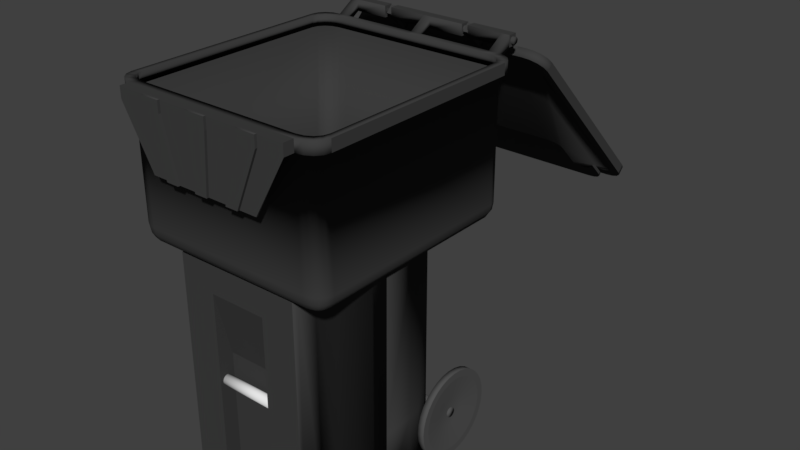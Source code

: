# Source: BlackCart.blend  (saved by Blender 3.3.6; exported with 4.5.12 LTS)
import bpy
from mathutils import Matrix  # noqa: F401  (used for matrix-valued properties, if any)

bpy.ops.wm.read_factory_settings(use_empty=True)
scene = bpy.context.scene
scene.name = 'Scene'

# ---- collections
col_collection_1 = bpy.data.collections.new('Collection 1'); scene.collection.children.link(col_collection_1)

# ---- materials (node trees are filled in below, after node groups)
mat_material_006 = bpy.data.materials.new('Material.006')
mat_material_006.alpha_threshold = 0.0
mat_material_006.use_transparent_shadow = False
mat_material_006.diffuse_color = (0.04955, 0.04955, 0.04955, 1.0)
mat_material_006.roughness = 0.5
mat_black = bpy.data.materials.new('Black')
mat_black.alpha_threshold = 0.0
mat_black.use_transparent_shadow = False
mat_black.diffuse_color = (0.08353, 0.08353, 0.08353, 1.0)
mat_black.roughness = 0.5
mat_blank_002 = bpy.data.materials.new('Blank.002')
mat_blank_002.alpha_threshold = 0.0
mat_blank_002.use_transparent_shadow = False
mat_blank_002.roughness = 0.5
mat_material_005 = bpy.data.materials.new('Material.005')
mat_material_005.alpha_threshold = 0.0
mat_material_005.use_transparent_shadow = False
mat_material_005.diffuse_color = (0.04955, 0.04955, 0.04955, 1.0)
mat_material_005.roughness = 0.5

# ---- material node trees

# ---- world
world_world = bpy.data.worlds.new('World'); scene.world = world_world
world_world.color = (0.05088, 0.05088, 0.05088)
world_world.use_sun_shadow = False
world_world.sun_shadow_jitter_overblur = 0.0
world_world.cycles.sampling_method = 'MANUAL'

# ---- meshes
me_cylinder_004 = bpy.data.meshes.new('Cylinder.004')
me_cylinder_004.from_pydata([(1.077, -0.2252, -2.104), (1.097, -0.2252, 0.6273), (1.056, -0.4354, -2.104), (1.066, -0.4354, 0.6273), (0.9951, -0.6374, -2.104), (0.9951, -0.6374, 0.6273), (0.8955, -0.8236, -2.104), (0.8955, -0.8236, 0.6273), (0.7616, -0.9868, -2.104), (0.7616, -0.9868, 0.6273), (0.5984, -1.121, -2.104), (0.4122, -1.22, -2.104), (0.2101, -1.282, -2.104), (-8.99e-08, -1.302, -2.104), (-0.2101, -1.282, -2.104), (-0.4122, -1.22, -2.104), (-0.5984, -1.121, -2.104), (-0.7616, -0.9868, -2.104), (-0.7616, -0.9868, 0.6273), (-0.8955, -0.8236, -2.104), (-0.8955, -0.8236, 0.6273), (-0.9951, -0.6374, -2.104), (-0.9951, -0.6374, 0.6273), (-1.056, -0.4354, -2.104), (-1.056, -0.4354, 0.6273), (-1.077, -0.2252, -2.104), (-1.077, -0.2252, 0.6273), (1.077, 0.227, -2.104), (1.097, 0.227, 0.6273), (1.056, 0.4372, -2.104), (1.056, 0.4372, 0.6273), (0.9951, 0.6392, -2.104), (0.9951, 0.6392, 0.6273), (0.8955, 0.8254, -2.104), (0.8955, 0.8254, 0.6273), (0.7616, 0.9886, -2.104), (0.7616, 0.9886, 0.6273), (0.5984, 1.123, -2.104), (0.5984, 1.123, 0.6273), (0.4122, 1.263, -2.104), (0.4122, 1.263, 0.6273), (0.2101, 1.263, -2.104), (0.2101, 1.263, 0.6273), (-8.99e-08, 1.263, -2.104), (-8.99e-08, 1.263, 0.6273), (-0.2101, 1.263, -2.104), (-0.2101, 1.263, 0.6273), (-0.4122, 1.263, -2.104), (-0.4122, 1.263, 0.6273), (-0.5984, 1.123, -2.104), (-0.5984, 1.123, 0.6273), (-0.7616, 0.9886, -2.104), (-0.7616, 0.9886, 0.6273), (-0.8955, 0.8254, -2.104), (-0.8955, 0.8254, 0.6273), (-0.9951, 0.6392, -2.104), (-0.9951, 0.6392, 0.6273), (-1.056, 0.4372, -2.104), (-1.056, 0.4372, 0.6273), (-1.077, 0.227, -2.104), (-1.077, 0.227, 0.6273), (-1.077, -0.2252, 0.6273), (-1.077, -0.2252, -2.104), (1.097, -0.2252, 0.6273), (1.077, -0.2252, -2.104), (1.01, -1.486, 2.231), (1.236, -1.261, 2.231), (1.097, -1.469, 2.231), (1.17, -1.42, 2.231), (1.219, -1.347, 2.231), (1.236, 1.552, 2.231), (1.01, 1.778, 2.231), (1.219, 1.638, 2.231), (1.17, 1.712, 2.231), (1.097, 1.76, 2.231), (1.01, -1.261, 0.6273), (1.236, -1.261, 0.8527), (1.01, -1.486, 0.8527), (1.097, -1.261, 0.6445), (1.17, -1.261, 0.6934), (1.01, -1.347, 0.6445), (1.099, -1.349, 0.6652), (1.158, -1.345, 0.7048), (1.141, -1.391, 0.7226), (1.219, -1.347, 0.8527), (1.17, -1.42, 0.8527), (1.219, -1.261, 0.7665), (1.198, -1.349, 0.7643), (1.158, -1.409, 0.7688), (1.01, -1.469, 0.7665), (1.01, -1.42, 0.6934), (1.097, -1.469, 0.8527), (1.099, -1.449, 0.7643), (1.094, -1.409, 0.7048), (1.01, 1.552, 0.6273), (1.01, 1.778, 0.8527), (1.236, 1.552, 0.8527), (1.01, 1.638, 0.6445), (1.01, 1.712, 0.6934), (1.097, 1.552, 0.6445), (1.099, 1.641, 0.6652), (1.094, 1.7, 0.7048), (1.141, 1.682, 0.7226), (1.097, 1.76, 0.8527), (1.17, 1.712, 0.8527), (1.01, 1.76, 0.7665), (1.099, 1.74, 0.7643), (1.158, 1.7, 0.7688), (1.219, 1.552, 0.7665), (1.17, 1.552, 0.6934), (1.219, 1.638, 0.8527), (1.198, 1.641, 0.7643), (1.158, 1.636, 0.7048), (-1.01, 1.778, 2.231), (-1.236, 1.552, 2.231), (-1.097, 1.76, 2.231), (-1.17, 1.712, 2.231), (-1.219, 1.638, 2.231), (-1.077, 1.552, 0.6273), (-1.236, 1.552, 0.8527), (-1.01, 1.778, 0.8527), (-1.097, 1.552, 0.6445), (-1.17, 1.552, 0.6934), (-1.01, 1.638, 0.6445), (-1.099, 1.641, 0.6652), (-1.158, 1.636, 0.7048), (-1.141, 1.682, 0.7226), (-1.219, 1.638, 0.8527), (-1.17, 1.712, 0.8527), (-1.219, 1.552, 0.7665), (-1.198, 1.641, 0.7643), (-1.158, 1.7, 0.7688), (-1.01, 1.76, 0.7665), (-1.01, 1.712, 0.6934), (-1.097, 1.76, 0.8527), (-1.099, 1.74, 0.7643), (-1.094, 1.7, 0.7048), (-1.01, -1.486, 2.231), (-1.236, -1.261, 2.231), (-1.097, -1.469, 2.231), (-1.219, -1.347, 2.231), (-1.17, -1.42, 2.231), (-1.077, -1.261, 0.6273), (-1.01, -1.486, 0.8527), (-1.236, -1.261, 0.8527), (-1.01, -1.347, 0.6445), (-1.01, -1.42, 0.6934), (-1.097, -1.261, 0.6445), (-1.099, -1.349, 0.6652), (-1.094, -1.409, 0.7048), (-1.141, -1.391, 0.7226), (-1.097, -1.469, 0.8527), (-1.17, -1.42, 0.8527), (-1.01, -1.469, 0.7665), (-1.099, -1.449, 0.7643), (-1.158, -1.409, 0.7688), (-1.219, -1.261, 0.7665), (-1.17, -1.261, 0.6934), (-1.219, -1.347, 0.8527), (-1.198, -1.349, 0.7643), (-1.158, -1.345, 0.7048), (1.042, -1.53, 2.241), (1.278, -1.294, 2.241), (1.132, -1.512, 2.241), (1.209, -1.461, 2.241), (1.26, -1.385, 2.241), (1.278, 1.65, 2.241), (1.042, 1.885, 2.241), (1.26, 1.74, 2.241), (1.209, 1.816, 2.241), (1.132, 1.868, 2.241), (-1.073, 1.885, 2.241), (-1.309, 1.65, 2.241), (-1.163, 1.868, 2.241), (-1.24, 1.816, 2.241), (-1.291, 1.74, 2.241), (-1.073, -1.53, 2.241), (-1.309, -1.294, 2.241), (-1.163, -1.512, 2.241), (-1.291, -1.385, 2.241), (-1.24, -1.461, 2.241), (1.042, -1.53, 2.372), (1.278, -1.294, 2.372), (1.132, -1.512, 2.372), (1.209, -1.461, 2.372), (1.26, -1.385, 2.372), (1.278, 1.65, 2.372), (1.042, 1.885, 2.372), (1.26, 1.74, 2.372), (1.209, 1.816, 2.372), (1.132, 1.868, 2.372), (-1.073, 1.885, 2.372), (-1.309, 1.65, 2.372), (-1.163, 1.868, 2.372), (-1.24, 1.816, 2.372), (-1.291, 1.74, 2.372), (-1.073, -1.53, 2.372), (-1.309, -1.294, 2.372), (-1.163, -1.512, 2.372), (-1.291, -1.385, 2.372), (-1.24, -1.461, 2.372), (0.9792, -1.429, 2.372), (1.201, -1.207, 2.372), (1.064, -1.412, 2.372), (1.136, -1.364, 2.372), (1.184, -1.292, 2.372), (1.201, 1.562, 2.372), (0.9792, 1.784, 2.372), (1.184, 1.647, 2.372), (1.136, 1.719, 2.372), (1.064, 1.767, 2.372), (-1.01, 1.784, 2.372), (-1.232, 1.562, 2.372), (-1.095, 1.767, 2.372), (-1.167, 1.719, 2.372), (-1.215, 1.647, 2.372), (-1.01, -1.429, 2.372), (-1.232, -1.207, 2.372), (-1.095, -1.412, 2.372), (-1.215, -1.292, 2.372), (-1.167, -1.364, 2.372), (1.042, 2.134, 2.372), (-1.073, 2.134, 2.372), (1.042, 2.134, 2.502), (-1.073, 2.134, 2.502), (1.042, 2.264, 2.372), (-1.073, 2.264, 2.372), (1.042, 2.264, 2.502), (-1.073, 2.264, 2.502), (1.082, 0.227, -1.278), (1.056, 0.4372, -1.278), (0.9951, 0.6392, -1.278), (0.8955, 0.8254, -1.278), (0.7616, 0.9886, -1.278), (0.5984, 1.123, -1.278), (0.4122, 1.263, -1.278), (0.2101, 1.263, -1.278), (-8.99e-08, 1.263, -1.278), (-0.2101, 1.263, -1.278), (-0.4122, 1.263, -1.278), (-0.5984, 1.123, -1.278), (-0.7616, 0.9886, -1.278), (-0.8955, 0.8254, -1.278), (-0.9951, 0.6392, -1.278), (-1.056, 0.4372, -1.278), (-1.077, 0.227, -1.278), (-1.077, -0.2252, -1.278), (1.082, -0.2252, -1.278), (-0.9287, 1.778, 2.231), (-0.9926, 1.552, 0.6273), (-0.9287, 1.638, 0.6445), (-0.9287, 1.712, 0.6934), (-0.9287, 1.76, 0.7665), (-0.9287, 1.778, 0.8527), (-0.9874, 1.885, 2.241), (-0.9874, 1.885, 2.372), (-0.9297, 1.784, 2.372), (-0.9874, 2.134, 2.372), (-0.9874, 2.134, 2.502), (-0.9874, 2.264, 2.372), (-0.9874, 2.264, 2.502), (0.03774, 1.638, 0.6445), (0.03774, 1.712, 0.6934), (0.03774, 1.76, 0.7665), (0.03774, 1.778, 0.8527), (0.03774, 1.778, 2.231), (0.005695, 1.552, 0.6273), (0.02399, 1.885, 2.241), (0.02399, 1.885, 2.372), (0.02165, 1.784, 2.372), (0.02399, 2.134, 2.372), (0.02399, 2.134, 2.502), (0.02399, 2.264, 2.372), (0.02399, 2.264, 2.502), (-0.04197, 1.778, 2.231), (-0.07664, 1.552, 0.6273), (-0.05942, 1.885, 2.241), (-0.05942, 1.885, 2.372), (-0.05681, 1.784, 2.372), (-0.05942, 2.134, 2.372), (-0.05942, 2.134, 2.502), (-0.05942, 2.264, 2.372), (-0.05942, 2.264, 2.502), (-0.04197, 1.638, 0.6445), (-0.04197, 1.712, 0.6934), (-0.04197, 1.76, 0.7665), (-0.04197, 1.778, 0.8527), (0.9154, 1.638, 0.6445), (0.9154, 1.712, 0.6934), (0.9154, 1.76, 0.7665), (0.9154, 1.778, 0.8527), (0.9154, 1.778, 2.231), (0.9123, 1.552, 0.6273), (0.9425, 1.885, 2.241), (0.9425, 1.885, 2.372), (0.8856, 1.784, 2.372), (0.9425, 2.134, 2.372), (0.9425, 2.134, 2.502), (0.9425, 2.264, 2.372), (0.9425, 2.264, 2.502), (-1.112, 2.246, 2.437), (1.077, 2.246, 2.437), (-1.112, 2.245, 2.43), (1.077, 2.245, 2.43), (-1.112, 2.242, 2.422), (1.077, 2.242, 2.422), (-1.112, 2.238, 2.415), (1.077, 2.238, 2.415), (-1.112, 2.232, 2.409), (1.077, 2.232, 2.409), (-1.112, 2.225, 2.405), (1.077, 2.225, 2.405), (-1.112, 2.217, 2.401), (1.077, 2.217, 2.401), (-1.112, 2.208, 2.399), (1.077, 2.208, 2.399), (-1.112, 2.199, 2.398), (1.077, 2.199, 2.398), (-1.112, 2.19, 2.399), (1.077, 2.19, 2.399), (-1.112, 2.181, 2.401), (1.077, 2.181, 2.401), (-1.112, 2.173, 2.405), (1.077, 2.173, 2.405), (-1.112, 2.166, 2.409), (1.077, 2.166, 2.409), (-1.112, 2.16, 2.415), (1.077, 2.16, 2.415), (-1.112, 2.156, 2.422), (1.077, 2.156, 2.422), (-1.112, 2.153, 2.43), (1.077, 2.153, 2.43), (-1.112, 2.152, 2.437), (1.077, 2.152, 2.437), (-1.112, 2.153, 2.445), (1.077, 2.153, 2.445), (-1.112, 2.156, 2.452), (1.077, 2.156, 2.452), (-1.112, 2.16, 2.459), (1.077, 2.16, 2.459), (-1.112, 2.166, 2.465), (1.077, 2.166, 2.465), (-1.112, 2.173, 2.47), (1.077, 2.173, 2.47), (-1.112, 2.181, 2.473), (1.077, 2.181, 2.473), (-1.112, 2.19, 2.476), (1.077, 2.19, 2.476), (-1.112, 2.199, 2.476), (1.077, 2.199, 2.476), (-1.112, 2.208, 2.476), (1.077, 2.208, 2.476), (-1.112, 2.217, 2.473), (1.077, 2.217, 2.473), (-1.112, 2.225, 2.47), (1.077, 2.225, 2.47), (-1.112, 2.232, 2.465), (1.077, 2.232, 2.465), (-1.112, 2.238, 2.459), (1.077, 2.238, 2.459), (-1.112, 2.242, 2.452), (1.077, 2.242, 2.452), (-1.112, 2.245, 2.445), (1.077, 2.245, 2.445), (-0.5961, 2.134, 2.372), (-0.5961, 2.134, 2.502), (-0.5961, 2.264, 2.372), (-0.5961, 2.264, 2.502), (-0.5094, 2.134, 2.372), (-0.5094, 2.134, 2.502), (-0.5094, 2.264, 2.372), (-0.5094, 2.264, 2.502), (0.4458, 2.134, 2.372), (0.4458, 2.134, 2.502), (0.4458, 2.264, 2.372), (0.4458, 2.264, 2.502), (0.5174, 2.134, 2.372), (0.5174, 2.134, 2.502), (0.5174, 2.264, 2.372), (0.5174, 2.264, 2.502), (-1.073, -1.677, 2.241), (1.042, -1.677, 2.241), (-1.073, -1.677, 2.372), (1.042, -1.677, 2.372), (-0.6949, -1.677, 1.576), (0.6639, -1.677, 1.576), (-0.741, -1.53, 2.372), (-0.6979, -1.429, 2.372), (-0.741, -1.677, 2.241), (-0.741, -1.677, 2.372), (-0.4816, -1.677, 1.576), (-0.5073, -1.53, 2.372), (-0.4781, -1.429, 2.372), (-0.5073, -1.677, 2.241), (-0.5073, -1.677, 2.372), (-0.3315, -1.677, 1.576), (0.1039, -1.53, 2.372), (0.0961, -1.429, 2.372), (0.1039, -1.677, 2.241), (0.1039, -1.677, 2.372), (0.05674, -1.677, 1.576), (-0.1415, -1.53, 2.372), (-0.134, -1.429, 2.372), (-0.1415, -1.677, 2.241), (-0.1415, -1.677, 2.372), (-0.09614, -1.677, 1.576), (0.4989, -1.53, 2.372), (0.4665, -1.429, 2.372), (0.4989, -1.677, 2.241), (0.4989, -1.677, 2.372), (0.3041, -1.677, 1.576), (0.734, -1.53, 2.372), (0.6878, -1.429, 2.372), (0.734, -1.677, 2.241), (0.734, -1.677, 2.372), (0.4561, -1.677, 1.576), (-0.741, -1.71, 2.241), (-0.4816, -1.71, 1.576), (-0.741, -1.71, 2.372), (-0.5073, -1.71, 2.241), (-0.5073, -1.71, 2.372), (-0.3315, -1.71, 1.576), (-0.1415, -1.71, 2.241), (0.1039, -1.71, 2.241), (-0.1415, -1.71, 2.372), (0.1039, -1.71, 2.372), (-0.09614, -1.71, 1.576), (0.05674, -1.71, 1.576), (0.4989, -1.71, 2.241), (0.3041, -1.71, 1.576), (0.4989, -1.71, 2.372), (0.734, -1.71, 2.241), (0.734, -1.71, 2.372), (0.4561, -1.71, 1.576), (0.7616, -1.347, 0.6273), (0.7616, -1.347, -2.104), (-0.7616, -1.347, -2.104), (-0.7616, -1.347, 0.6273), (-0.2101, -1.302, -2.104), (-8.99e-08, -1.302, -2.104), (0.2101, -1.302, -2.104), (-0.4122, -1.302, -2.104), (0.5984, -1.302, -2.104), (0.4122, -1.302, -2.104), (0.7616, -1.261, 0.6273), (-0.5984, -1.302, -2.104), (-0.7616, -1.302, -2.104), (-0.7616, -1.261, 0.6273), (0.7616, -1.302, -2.104), (0.3451, -1.347, 0.3004), (0.3451, -1.347, -2.104), (-0.3451, -1.347, -2.104), (-0.3451, -1.347, 0.3004), (0.3451, -1.122, -0.4789), (0.3451, -1.122, -2.104), (-0.3451, -1.122, -2.104), (-0.3451, -1.122, -0.4789), (0.7616, -1.302, -2.104), (0.3451, -1.302, -2.104), (-0.7616, -1.302, -2.104), (-0.3451, -1.302, -2.104), (-0.3476, -1.163, -0.7636), (0.3476, -1.163, -0.7636), (-0.3476, -1.165, -0.777), (0.3476, -1.165, -0.777), (-0.3476, -1.169, -0.7896), (0.3476, -1.169, -0.7896), (-0.3477, -1.177, -0.8008), (0.3477, -1.177, -0.8008), (-0.3477, -1.186, -0.8103), (0.3477, -1.186, -0.8103), (-0.3477, -1.197, -0.8177), (0.3477, -1.197, -0.8177), (-0.3478, -1.209, -0.8231), (0.3478, -1.209, -0.8231), (-0.3478, -1.222, -0.8263), (0.3478, -1.222, -0.8263), (-0.3478, -1.235, -0.8274), (0.3478, -1.235, -0.8274), (-0.3478, -1.248, -0.8263), (0.3478, -1.248, -0.8263), (-0.3478, -1.261, -0.8231), (0.3478, -1.261, -0.8231), (-0.3477, -1.273, -0.8177), (0.3477, -1.273, -0.8177), (-0.3477, -1.283, -0.8103), (0.3477, -1.283, -0.8103), (-0.3477, -1.293, -0.8008), (0.3477, -1.293, -0.8008), (-0.3476, -1.3, -0.7896), (0.3476, -1.3, -0.7896), (-0.3476, -1.305, -0.777), (0.3476, -1.305, -0.777), (-0.3476, -1.306, -0.7636), (0.3476, -1.306, -0.7636), (-0.3476, -1.305, -0.7501), (0.3476, -1.305, -0.7501), (-0.3476, -1.3, -0.7375), (0.3476, -1.3, -0.7375), (-0.3477, -1.293, -0.7263), (0.3477, -1.293, -0.7263), (-0.3477, -1.283, -0.7168), (0.3477, -1.283, -0.7168), (-0.3477, -1.273, -0.7094), (0.3477, -1.273, -0.7094), (-0.3478, -1.261, -0.704), (0.3478, -1.261, -0.704), (-0.3478, -1.248, -0.7008), (0.3478, -1.248, -0.7008), (-0.3478, -1.235, -0.6997), (0.3478, -1.235, -0.6997), (-0.3478, -1.222, -0.7008), (0.3478, -1.222, -0.7008), (-0.3478, -1.209, -0.704), (0.3478, -1.209, -0.704), (-0.3477, -1.197, -0.7094), (0.3477, -1.197, -0.7094), (-0.3477, -1.186, -0.7168), (0.3477, -1.186, -0.7168), (-0.3477, -1.177, -0.7263), (0.3477, -1.177, -0.7263), (-0.3476, -1.169, -0.7375), (0.3476, -1.169, -0.7375), (-0.3476, -1.165, -0.7501), (0.3476, -1.165, -0.7501), (-1.109, 1.108, -1.579), (1.112, 1.108, -1.579), (-1.109, 1.107, -1.59), (1.112, 1.107, -1.59), (-1.109, 1.103, -1.601), (1.112, 1.103, -1.601), (-1.109, 1.097, -1.611), (1.112, 1.097, -1.611), (-1.109, 1.088, -1.62), (1.112, 1.088, -1.62), (-1.109, 1.078, -1.627), (1.112, 1.078, -1.627), (-1.109, 1.066, -1.632), (1.112, 1.066, -1.632), (-1.109, 1.053, -1.635), (1.112, 1.053, -1.635), (-1.109, 1.04, -1.637), (1.112, 1.04, -1.637), (-1.109, 1.026, -1.635), (1.112, 1.026, -1.635), (-1.109, 1.013, -1.632), (1.112, 1.013, -1.632), (-1.109, 1.001, -1.627), (1.112, 1.001, -1.627), (-1.109, 0.991, -1.62), (1.112, 0.991, -1.62), (-1.109, 0.9825, -1.611), (1.112, 0.9825, -1.611), (-1.109, 0.9761, -1.601), (1.112, 0.9761, -1.601), (-1.109, 0.9722, -1.59), (1.112, 0.9722, -1.59), (-1.109, 0.9709, -1.579), (1.112, 0.9709, -1.579), (-1.109, 0.9722, -1.568), (1.112, 0.9722, -1.568), (-1.109, 0.9761, -1.557), (1.112, 0.9761, -1.557), (-1.109, 0.9825, -1.547), (1.112, 0.9825, -1.547), (-1.109, 0.991, -1.538), (1.112, 0.991, -1.538), (-1.109, 1.001, -1.531), (1.112, 1.001, -1.531), (-1.109, 1.013, -1.526), (1.112, 1.013, -1.526), (-1.109, 1.026, -1.522), (1.112, 1.026, -1.522), (-1.109, 1.04, -1.521), (1.112, 1.04, -1.521), (-1.109, 1.053, -1.522), (1.112, 1.053, -1.522), (-1.109, 1.066, -1.526), (1.112, 1.066, -1.526), (-1.109, 1.078, -1.531), (1.112, 1.078, -1.531), (-1.109, 1.088, -1.538), (1.112, 1.088, -1.538), (-1.109, 1.097, -1.547), (1.112, 1.097, -1.547), (-1.109, 1.103, -1.557), (1.112, 1.103, -1.557), (-1.109, 1.107, -1.568), (1.112, 1.107, -1.568), (-1.145, 1.671, -1.579), (-1.066, 1.671, -1.579), (-1.145, 1.659, -1.682), (-1.066, 1.659, -1.682), (-1.145, 1.623, -1.781), (-1.066, 1.623, -1.781), (-1.145, 1.565, -1.873), (-1.066, 1.565, -1.873), (-1.145, 1.486, -1.953), (-1.066, 1.486, -1.953), (-1.145, 1.39, -2.019), (-1.066, 1.39, -2.019), (-1.145, 1.281, -2.068), (-1.066, 1.281, -2.068), (-1.145, 1.163, -2.098), (-1.066, 1.163, -2.098), (-1.145, 1.04, -2.108), (-1.066, 1.04, -2.108), (-1.145, 0.9165, -2.098), (-1.066, 0.9165, -2.098), (-1.145, 0.7981, -2.068), (-1.066, 0.7981, -2.068), (-1.145, 0.689, -2.019), (-1.066, 0.689, -2.019), (-1.145, 0.5933, -1.953), (-1.066, 0.5933, -1.953), (-1.145, 0.5148, -1.873), (-1.066, 0.5148, -1.873), (-1.145, 0.4565, -1.781), (-1.066, 0.4565, -1.781), (-1.145, 0.4206, -1.682), (-1.066, 0.4206, -1.682), (-1.145, 0.4084, -1.579), (-1.066, 0.4084, -1.579), (-1.145, 0.4206, -1.476), (-1.066, 0.4206, -1.476), (-1.145, 0.4565, -1.376), (-1.066, 0.4565, -1.376), (-1.145, 0.5148, -1.285), (-1.066, 0.5148, -1.285), (-1.145, 0.5933, -1.205), (-1.066, 0.5933, -1.205), (-1.145, 0.689, -1.139), (-1.066, 0.689, -1.139), (-1.145, 0.7981, -1.09), (-1.066, 0.7981, -1.09), (-1.145, 0.9165, -1.06), (-1.066, 0.9165, -1.06), (-1.145, 1.04, -1.05), (-1.066, 1.04, -1.05), (-1.145, 1.163, -1.06), (-1.066, 1.163, -1.06), (-1.145, 1.281, -1.09), (-1.066, 1.281, -1.09), (-1.145, 1.39, -1.139), (-1.066, 1.39, -1.139), (-1.145, 1.486, -1.205), (-1.066, 1.486, -1.205), (-1.145, 1.565, -1.285), (-1.066, 1.565, -1.285), (-1.145, 1.623, -1.376), (-1.066, 1.623, -1.376), (-1.145, 1.659, -1.476), (-1.066, 1.659, -1.476), (-1.145, 1.573, -1.579), (-1.145, 1.563, -1.666), (-1.145, 1.532, -1.75), (-1.145, 1.483, -1.827), (-1.145, 1.417, -1.895), (-1.145, 1.336, -1.95), (-1.145, 1.244, -1.992), (-1.145, 1.144, -2.017), (-1.145, 1.04, -2.026), (-1.145, 0.9357, -2.017), (-1.145, 0.8357, -1.992), (-1.145, 0.7435, -1.95), (-1.145, 0.6627, -1.895), (-1.145, 0.5964, -1.827), (-1.145, 0.5472, -1.75), (-1.145, 0.5169, -1.666), (-1.145, 0.5066, -1.579), (-1.145, 0.5169, -1.492), (-1.145, 0.5472, -1.408), (-1.145, 0.5964, -1.331), (-1.145, 0.6627, -1.263), (-1.145, 0.7435, -1.207), (-1.145, 0.8357, -1.166), (-1.145, 0.9357, -1.141), (-1.145, 1.04, -1.132), (-1.145, 1.144, -1.141), (-1.145, 1.244, -1.166), (-1.145, 1.336, -1.207), (-1.145, 1.417, -1.263), (-1.145, 1.483, -1.331), (-1.145, 1.532, -1.408), (-1.145, 1.563, -1.492), (-1.096, 1.239, -1.579), (-1.096, 1.235, -1.611), (-1.096, 1.223, -1.643), (-1.096, 1.205, -1.672), (-1.096, 1.18, -1.697), (-1.096, 1.15, -1.718), (-1.096, 1.116, -1.733), (-1.096, 1.078, -1.742), (-1.096, 1.04, -1.746), (-1.096, 1.001, -1.742), (-1.096, 0.9635, -1.733), (-1.096, 0.9292, -1.718), (-1.096, 0.899, -1.697), (-1.096, 0.8743, -1.672), (-1.096, 0.8559, -1.643), (-1.096, 0.8446, -1.611), (-1.096, 0.8407, -1.579), (-1.096, 0.8446, -1.546), (-1.096, 0.8559, -1.515), (-1.096, 0.8743, -1.486), (-1.096, 0.899, -1.461), (-1.096, 0.9292, -1.44), (-1.096, 0.9635, -1.425), (-1.096, 1.001, -1.415), (-1.096, 1.04, -1.412), (-1.096, 1.078, -1.415), (-1.096, 1.116, -1.425), (-1.096, 1.15, -1.44), (-1.096, 1.18, -1.461), (-1.096, 1.205, -1.486), (-1.096, 1.223, -1.515), (-1.096, 1.235, -1.546), (1.147, 1.671, -1.579), (1.068, 1.671, -1.579), (1.147, 1.659, -1.682), (1.068, 1.659, -1.682), (1.147, 1.623, -1.781), (1.068, 1.623, -1.781), (1.147, 1.565, -1.873), (1.068, 1.565, -1.873), (1.147, 1.486, -1.953), (1.068, 1.486, -1.953), (1.147, 1.39, -2.019), (1.068, 1.39, -2.019), (1.147, 1.281, -2.068), (1.068, 1.281, -2.068), (1.147, 1.163, -2.098), (1.068, 1.163, -2.098), (1.147, 1.04, -2.108), (1.068, 1.04, -2.108), (1.147, 0.9165, -2.098), (1.068, 0.9165, -2.098), (1.147, 0.7981, -2.068), (1.068, 0.7981, -2.068), (1.147, 0.689, -2.019), (1.068, 0.689, -2.019), (1.147, 0.5933, -1.953), (1.068, 0.5933, -1.953), (1.147, 0.5148, -1.873), (1.068, 0.5148, -1.873), (1.147, 0.4565, -1.781), (1.068, 0.4565, -1.781), (1.147, 0.4206, -1.682), (1.068, 0.4206, -1.682), (1.147, 0.4084, -1.579), (1.068, 0.4084, -1.579), (1.147, 0.4206, -1.476), (1.068, 0.4206, -1.476), (1.147, 0.4565, -1.376), (1.068, 0.4565, -1.376), (1.147, 0.5148, -1.285), (1.068, 0.5148, -1.285), (1.147, 0.5933, -1.205), (1.068, 0.5933, -1.205), (1.147, 0.689, -1.139), (1.068, 0.689, -1.139), (1.147, 0.7981, -1.09), (1.068, 0.7981, -1.09), (1.147, 0.9165, -1.06), (1.068, 0.9165, -1.06), (1.147, 1.04, -1.05), (1.068, 1.04, -1.05), (1.147, 1.163, -1.06), (1.068, 1.163, -1.06), (1.147, 1.281, -1.09), (1.068, 1.281, -1.09), (1.147, 1.39, -1.139), (1.068, 1.39, -1.139), (1.147, 1.486, -1.205), (1.068, 1.486, -1.205), (1.147, 1.565, -1.285), (1.068, 1.565, -1.285), (1.147, 1.623, -1.376), (1.068, 1.623, -1.376), (1.147, 1.659, -1.476), (1.068, 1.659, -1.476), (1.147, 1.573, -1.579), (1.147, 1.563, -1.666), (1.147, 1.532, -1.75), (1.147, 1.483, -1.827), (1.147, 1.417, -1.895), (1.147, 1.336, -1.95), (1.147, 1.244, -1.992), (1.147, 1.144, -2.017), (1.147, 1.04, -2.026), (1.147, 0.9357, -2.017), (1.147, 0.8357, -1.992), (1.147, 0.7435, -1.95), (1.147, 0.6627, -1.895), (1.147, 0.5964, -1.827), (1.147, 0.5472, -1.75), (1.147, 0.5169, -1.666), (1.147, 0.5066, -1.579), (1.147, 0.5169, -1.492), (1.147, 0.5472, -1.408), (1.147, 0.5964, -1.331), (1.147, 0.6627, -1.263), (1.147, 0.7435, -1.207), (1.147, 0.8357, -1.166), (1.147, 0.9357, -1.141), (1.147, 1.04, -1.132), (1.147, 1.144, -1.141), (1.147, 1.244, -1.166), (1.147, 1.336, -1.207), (1.147, 1.417, -1.263), (1.147, 1.483, -1.331), (1.147, 1.532, -1.408), (1.147, 1.563, -1.492), (1.098, 1.239, -1.579), (1.098, 1.235, -1.611), (1.098, 1.223, -1.643), (1.098, 1.205, -1.672), (1.098, 1.18, -1.697), (1.098, 1.15, -1.718), (1.098, 1.116, -1.733), (1.098, 1.078, -1.742), (1.098, 1.04, -1.746), (1.098, 1.001, -1.742), (1.098, 0.9635, -1.733), (1.098, 0.9292, -1.718), (1.098, 0.899, -1.697), (1.098, 0.8743, -1.672), (1.098, 0.8559, -1.643), (1.098, 0.8446, -1.611), (1.098, 0.8407, -1.579), (1.098, 0.8446, -1.546), (1.098, 0.8559, -1.515), (1.098, 0.8743, -1.486), (1.098, 0.899, -1.461), (1.098, 0.9292, -1.44), (1.098, 0.9635, -1.425), (1.098, 1.001, -1.415), (1.098, 1.04, -1.412), (1.098, 1.078, -1.415), (1.098, 1.116, -1.425), (1.098, 1.15, -1.44), (1.098, 1.18, -1.461), (1.098, 1.205, -1.486), (1.098, 1.223, -1.515), (1.098, 1.235, -1.546), (1.068, 1.541, -1.662), (1.068, 1.551, -1.579), (1.068, 1.512, -1.743), (1.068, 1.464, -1.817), (1.068, 1.401, -1.882), (1.068, 1.323, -1.935), (1.068, 1.235, -1.974), (1.068, 1.139, -1.999), (1.068, 1.04, -2.007), (1.068, 0.94, -1.999), (1.068, 0.8442, -1.974), (1.068, 0.7559, -1.935), (1.068, 0.6785, -1.882), (1.068, 0.615, -1.817), (1.068, 0.5677, -1.743), (1.068, 0.5387, -1.662), (1.068, 0.5289, -1.579), (1.068, 0.5387, -1.495), (1.068, 0.5677, -1.415), (1.068, 0.615, -1.341), (1.068, 0.6785, -1.276), (1.068, 0.7559, -1.223), (1.068, 0.8442, -1.183), (1.068, 0.94, -1.159), (1.068, 1.04, -1.151), (1.068, 1.139, -1.159), (1.068, 1.235, -1.183), (1.068, 1.323, -1.223), (1.068, 1.401, -1.276), (1.068, 1.464, -1.341), (1.068, 1.512, -1.415), (1.068, 1.541, -1.495), (-1.066, 1.56, -1.666), (-1.066, 1.57, -1.579), (-1.066, 1.529, -1.749), (-1.066, 1.48, -1.826), (-1.066, 1.414, -1.893), (-1.066, 1.334, -1.948), (-1.066, 1.243, -1.989), (-1.066, 1.143, -2.015), (-1.066, 1.04, -2.023), (-1.066, 0.9363, -2.015), (-1.066, 0.8368, -1.989), (-1.066, 0.7452, -1.948), (-1.066, 0.6649, -1.893), (-1.066, 0.599, -1.826), (-1.066, 0.55, -1.749), (-1.066, 0.5198, -1.666), (-1.066, 0.5096, -1.579), (-1.066, 0.5198, -1.492), (-1.066, 0.55, -1.409), (-1.066, 0.599, -1.332), (-1.066, 0.6649, -1.265), (-1.066, 0.7452, -1.21), (-1.066, 0.8368, -1.169), (-1.066, 0.9363, -1.143), (-1.066, 1.04, -1.135), (-1.066, 1.143, -1.143), (-1.066, 1.243, -1.169), (-1.066, 1.334, -1.21), (-1.066, 1.414, -1.265), (-1.066, 1.48, -1.332), (-1.066, 1.529, -1.409), (-1.066, 1.56, -1.492)], [], [(0, 1, 3, 2), (2, 3, 5, 4), (4, 5, 7, 6), (6, 7, 9, 8), (17, 18, 20, 19), (19, 20, 22, 21), (21, 22, 24, 23), (23, 24, 26, 25), (229, 230, 30, 28), (230, 231, 32, 30), (231, 232, 34, 32), (232, 233, 36, 34), (233, 234, 38, 36), (234, 235, 40, 38), (235, 236, 42, 40), (236, 237, 44, 42), (237, 238, 46, 44), (238, 239, 48, 46), (239, 240, 50, 48), (240, 241, 52, 50), (241, 242, 54, 52), (242, 243, 56, 54), (243, 244, 58, 56), (244, 245, 60, 58), (245, 246, 61, 60), (229, 247, 64, 27), (290, 291, 71, 95), (144, 138, 114, 119), (96, 70, 66, 76), (75, 78, 81, 80), (78, 79, 82, 81), (80, 81, 93, 90), (81, 82, 83, 93), (76, 84, 87, 86), (84, 85, 88, 87), (86, 87, 82, 79), (87, 88, 83, 82), (77, 89, 92, 91), (89, 90, 93, 92), (91, 92, 88, 85), (92, 93, 83, 88), (94, 97, 100, 99), (97, 98, 101, 100), (99, 100, 112, 109), (100, 101, 102, 112), (95, 103, 106, 105), (103, 104, 107, 106), (105, 106, 101, 98), (106, 107, 102, 101), (96, 108, 111, 110), (108, 109, 112, 111), (110, 111, 107, 104), (111, 112, 102, 107), (118, 121, 124, 123), (121, 122, 125, 124), (123, 124, 136, 133), (124, 125, 126, 136), (119, 127, 130, 129), (127, 128, 131, 130), (129, 130, 125, 122), (130, 131, 126, 125), (120, 132, 135, 134), (132, 133, 136, 135), (134, 135, 131, 128), (135, 136, 126, 131), (142, 145, 148, 147), (145, 146, 149, 148), (147, 148, 160, 157), (148, 149, 150, 160), (143, 151, 154, 153), (151, 152, 155, 154), (153, 154, 149, 146), (154, 155, 150, 149), (144, 156, 159, 158), (156, 157, 160, 159), (158, 159, 155, 152), (159, 160, 150, 155), (142, 75, 80, 145), (145, 80, 90, 146), (146, 90, 89, 153), (153, 89, 77, 143), (65, 77, 91, 67), (67, 91, 85, 68), (68, 85, 84, 69), (69, 84, 76, 66), (30, 32, 34, 36, 38, 40, 42, 44, 46, 48, 50, 52, 54, 56, 58, 60, 61, 118, 249, 275, 266, 292, 94, 99, 63, 28), (78, 99, 109, 79), (79, 109, 108, 86), (86, 108, 96, 76), (70, 96, 110, 72), (72, 110, 104, 73), (73, 104, 103, 74), (74, 103, 95, 71), (249, 118, 123, 250), (250, 123, 133, 251), (251, 133, 132, 252), (252, 132, 120, 253), (113, 120, 134, 115), (115, 134, 128, 116), (116, 128, 127, 117), (117, 127, 119, 114), (143, 137, 139, 151), (151, 139, 141, 152), (152, 141, 140, 158), (158, 140, 138, 144), (118, 142, 147, 121), (121, 147, 157, 122), (122, 157, 156, 129), (129, 156, 144, 119), (77, 65, 137, 143), (114, 138, 177, 172), (68, 69, 165, 164), (116, 117, 175, 174), (140, 141, 180, 179), (138, 140, 179, 177), (69, 66, 162, 165), (117, 114, 172, 175), (73, 74, 170, 169), (141, 139, 178, 180), (67, 68, 164, 163), (65, 67, 163, 161), (115, 116, 174, 173), (74, 71, 167, 170), (113, 115, 173, 171), (137, 65, 161, 176), (139, 137, 176, 178), (66, 70, 166, 162), (72, 73, 169, 168), (70, 72, 168, 166), (248, 113, 171, 254), (164, 165, 185, 184), (171, 173, 193, 191), (177, 179, 199, 197), (180, 178, 198, 200), (172, 177, 197, 192), (165, 162, 182, 185), (163, 164, 184, 183), (169, 170, 190, 189), (178, 176, 196, 198), (171, 191, 224, 222), (162, 166, 186, 182), (161, 163, 183, 181), (170, 167, 187, 190), (168, 169, 189, 188), (174, 175, 195, 194), (166, 168, 188, 186), (175, 172, 192, 195), (173, 174, 194, 193), (179, 180, 200, 199), (191, 193, 213, 211), (197, 199, 219, 217), (200, 198, 218, 220), (192, 197, 217, 212), (185, 182, 202, 205), (183, 184, 204, 203), (189, 190, 210, 209), (198, 196, 216, 218), (255, 191, 211, 256), (182, 186, 206, 202), (181, 183, 203, 201), (190, 187, 207, 210), (188, 189, 209, 208), (194, 195, 215, 214), (411, 181, 201, 412), (186, 188, 208, 206), (195, 192, 212, 215), (193, 194, 214, 213), (199, 200, 220, 219), (184, 185, 205, 204), (2, 4, 6, 8, 10, 11, 12, 13, 14, 15, 16, 17, 19, 21, 23, 25, 62, 59, 57, 55, 53, 51, 49, 47, 45, 43, 41, 39, 37, 35, 33, 31, 29, 27, 64, 0), (257, 222, 226, 259), (254, 171, 222, 257), (294, 187, 223, 297), (187, 167, 221, 223), (259, 226, 228, 260), (297, 223, 227, 299), (222, 224, 228, 226), (223, 221, 225, 227), (28, 63, 247, 229), (59, 62, 246, 245), (57, 59, 245, 244), (55, 57, 244, 243), (53, 55, 243, 242), (51, 53, 242, 241), (49, 51, 241, 240), (47, 49, 240, 239), (45, 47, 239, 238), (43, 45, 238, 237), (41, 43, 237, 236), (39, 41, 236, 235), (37, 39, 235, 234), (35, 37, 234, 233), (33, 35, 233, 232), (31, 33, 232, 231), (29, 31, 231, 230), (27, 29, 230, 229), (224, 258, 260, 228), (366, 259, 260, 367), (191, 255, 258, 224), (280, 279, 276, 277), (364, 257, 259, 366), (277, 255, 256, 278), (274, 248, 254, 276), (285, 252, 253, 286), (284, 251, 252, 285), (283, 250, 251, 284), (275, 249, 250, 283), (120, 113, 248, 253), (292, 266, 261, 287), (287, 261, 262, 288), (288, 262, 263, 289), (289, 263, 264, 290), (291, 265, 267, 293), (294, 268, 269, 295), (372, 270, 272, 374), (368, 279, 280, 369), (374, 272, 273, 375), (280, 271, 273, 282), (277, 268, 271, 280), (286, 274, 265, 264), (253, 248, 274, 286), (296, 293, 294, 297), (369, 280, 282, 371), (266, 275, 283, 261), (261, 283, 284, 262), (262, 284, 285, 263), (263, 285, 286, 264), (265, 274, 276, 267), (268, 277, 278, 269), (270, 279, 281, 272), (267, 276, 279, 270), (272, 281, 282, 273), (225, 298, 299, 227), (167, 293, 296, 221), (221, 296, 298, 225), (187, 294, 295, 207), (71, 291, 293, 167), (105, 289, 290, 95), (98, 288, 289, 105), (97, 287, 288, 98), (94, 292, 287, 97), (377, 297, 299, 379), (376, 296, 297, 377), (264, 265, 291, 290), (278, 256, 248, 274), (295, 269, 265, 291), (265, 269, 278, 274), (217, 138, 114, 212), (201, 65, 137, 216, 387, 392, 402, 397, 407, 412), (137, 139, 218, 216), (139, 141, 220, 218), (141, 140, 219, 220), (140, 138, 217, 219), (114, 117, 215, 212), (117, 116, 214, 215), (116, 115, 213, 214), (115, 113, 211, 213), (113, 248, 256, 211), (291, 71, 207, 295), (71, 74, 210, 207), (74, 73, 209, 210), (73, 72, 208, 209), (72, 70, 206, 208), (66, 202, 206, 70), (66, 69, 205, 202), (69, 68, 204, 205), (68, 67, 203, 204), (67, 65, 201, 203), (300, 301, 303, 302), (302, 303, 305, 304), (304, 305, 307, 306), (306, 307, 309, 308), (308, 309, 311, 310), (310, 311, 313, 312), (312, 313, 315, 314), (314, 315, 317, 316), (316, 317, 319, 318), (318, 319, 321, 320), (320, 321, 323, 322), (322, 323, 325, 324), (324, 325, 327, 326), (326, 327, 329, 328), (328, 329, 331, 330), (330, 331, 333, 332), (332, 333, 335, 334), (334, 335, 337, 336), (336, 337, 339, 338), (338, 339, 341, 340), (340, 341, 343, 342), (342, 343, 345, 344), (344, 345, 347, 346), (346, 347, 349, 348), (348, 349, 351, 350), (350, 351, 353, 352), (352, 353, 355, 354), (354, 355, 357, 356), (356, 357, 359, 358), (358, 359, 361, 360), (303, 301, 363, 361, 359, 357, 355, 353, 351, 349, 347, 345, 343, 341, 339, 337, 335, 333, 331, 329, 327, 325, 323, 321, 319, 317, 315, 313, 311, 309, 307, 305), (360, 361, 363, 362), (362, 363, 301, 300), (300, 302, 304, 306, 308, 310, 312, 314, 316, 318, 320, 322, 324, 326, 328, 330, 332, 334, 336, 338, 340, 342, 344, 346, 348, 350, 352, 354, 356, 358, 360, 362), (258, 365, 367, 260), (257, 364, 365, 258), (281, 370, 371, 282), (279, 368, 370, 281), (270, 372, 373, 271), (271, 373, 375, 273), (296, 376, 378, 298), (298, 378, 379, 299), (371, 370, 368, 369), (378, 376, 377, 379), (367, 365, 364, 366), (373, 372, 374, 375), (267, 268, 294, 293), (254, 255, 277, 276), (270, 271, 268, 267), (258, 255, 254, 257), (413, 381, 383, 414), (386, 196, 382, 389), (161, 181, 383, 381), (196, 176, 380, 382), (391, 386, 389, 394), (409, 408, 428, 430), (388, 380, 384, 390), (380, 388, 389, 382), (196, 386, 387, 216), (403, 393, 395, 405), (401, 391, 394, 404), (410, 415, 433, 429), (386, 391, 392, 387), (406, 396, 399, 409), (408, 398, 400, 410), (399, 404, 424, 425), (401, 396, 397, 402), (391, 401, 402, 392), (393, 403, 404, 394), (396, 401, 404, 399), (405, 400, 427, 426), (393, 394, 420, 419), (411, 406, 409, 414), (398, 408, 409, 399), (396, 406, 407, 397), (181, 411, 414, 383), (381, 413, 415, 385), (404, 403, 422, 424), (406, 411, 412, 407), (419, 416, 417, 421), (416, 419, 420, 418), (422, 423, 425, 424), (423, 422, 426, 427), (431, 428, 429, 433), (428, 431, 432, 430), (414, 409, 430, 432), (398, 399, 425, 423), (395, 393, 419, 421), (390, 395, 421, 417), (408, 410, 429, 428), (400, 398, 423, 427), (389, 388, 416, 418), (413, 414, 432, 431), (394, 389, 418, 420), (403, 405, 426, 422), (415, 413, 431, 433), (388, 390, 417, 416), (447, 446, 436, 437), (448, 444, 434, 435), (435, 434, 449, 450), (17, 16, 445, 446), (8, 9, 444, 448), (12, 11, 443, 440), (10, 8, 448, 442), (18, 17, 446, 447), (16, 15, 441, 445), (14, 13, 439, 438), (13, 12, 440, 439), (15, 14, 438, 441), (11, 10, 442, 443), (1, 63, 99, 78, 75, 444, 9, 7, 5, 3), (18, 447, 142, 118, 26, 24, 22, 20), (444, 447, 437, 434), (449, 452, 456, 453), (454, 453, 456, 455), (437, 436, 451, 452), (434, 437, 452, 449), (450, 449, 453, 454), (452, 451, 455, 456), (435, 450, 458, 457), (451, 436, 459, 460), (461, 462, 464, 463), (463, 464, 466, 465), (465, 466, 468, 467), (467, 468, 470, 469), (469, 470, 472, 471), (471, 472, 474, 473), (473, 474, 476, 475), (475, 476, 478, 477), (477, 478, 480, 479), (479, 480, 482, 481), (481, 482, 484, 483), (483, 484, 486, 485), (485, 486, 488, 487), (487, 488, 490, 489), (489, 490, 492, 491), (491, 492, 494, 493), (493, 494, 496, 495), (495, 496, 498, 497), (497, 498, 500, 499), (499, 500, 502, 501), (501, 502, 504, 503), (503, 504, 506, 505), (505, 506, 508, 507), (507, 508, 510, 509), (509, 510, 512, 511), (511, 512, 514, 513), (513, 514, 516, 515), (515, 516, 518, 517), (517, 518, 520, 519), (519, 520, 522, 521), (464, 462, 524, 522, 520, 518, 516, 514, 512, 510, 508, 506, 504, 502, 500, 498, 496, 494, 492, 490, 488, 486, 484, 482, 480, 478, 476, 474, 472, 470, 468, 466), (521, 522, 524, 523), (523, 524, 462, 461), (461, 463, 465, 467, 469, 471, 473, 475, 477, 479, 481, 483, 485, 487, 489, 491, 493, 495, 497, 499, 501, 503, 505, 507, 509, 511, 513, 515, 517, 519, 521, 523), (525, 526, 528, 527), (527, 528, 530, 529), (529, 530, 532, 531), (531, 532, 534, 533), (533, 534, 536, 535), (535, 536, 538, 537), (537, 538, 540, 539), (539, 540, 542, 541), (541, 542, 544, 543), (543, 544, 546, 545), (545, 546, 548, 547), (547, 548, 550, 549), (549, 550, 552, 551), (551, 552, 554, 553), (553, 554, 556, 555), (555, 556, 558, 557), (557, 558, 560, 559), (559, 560, 562, 561), (561, 562, 564, 563), (563, 564, 566, 565), (565, 566, 568, 567), (567, 568, 570, 569), (569, 570, 572, 571), (571, 572, 574, 573), (573, 574, 576, 575), (575, 576, 578, 577), (577, 578, 580, 579), (579, 580, 582, 581), (581, 582, 584, 583), (583, 584, 586, 585), (528, 526, 588, 586, 584, 582, 580, 578, 576, 574, 572, 570, 568, 566, 564, 562, 560, 558, 556, 554, 552, 550, 548, 546, 544, 542, 540, 538, 536, 534, 532, 530), (585, 586, 588, 587), (587, 588, 526, 525), (525, 527, 529, 531, 533, 535, 537, 539, 541, 543, 545, 547, 549, 551, 553, 555, 557, 559, 561, 563, 565, 567, 569, 571, 573, 575, 577, 579, 581, 583, 585, 587), (589, 590, 592, 591), (591, 592, 594, 593), (593, 594, 596, 595), (595, 596, 598, 597), (597, 598, 600, 599), (599, 600, 602, 601), (601, 602, 604, 603), (603, 604, 606, 605), (605, 606, 608, 607), (607, 608, 610, 609), (609, 610, 612, 611), (611, 612, 614, 613), (613, 614, 616, 615), (615, 616, 618, 617), (617, 618, 620, 619), (619, 620, 622, 621), (621, 622, 624, 623), (623, 624, 626, 625), (625, 626, 628, 627), (627, 628, 630, 629), (629, 630, 632, 631), (631, 632, 634, 633), (633, 634, 636, 635), (635, 636, 638, 637), (637, 638, 640, 639), (639, 640, 642, 641), (641, 642, 644, 643), (643, 644, 646, 645), (645, 646, 648, 647), (647, 648, 650, 649), (590, 652, 908, 878), (649, 650, 652, 651), (651, 652, 590, 589), (589, 591, 654, 653), (681, 682, 714, 713), (649, 651, 684, 683), (651, 589, 653, 684), (645, 647, 682, 681), (633, 635, 676, 675), (639, 641, 679, 678), (617, 619, 668, 667), (629, 631, 674, 673), (623, 625, 671, 670), (635, 637, 677, 676), (613, 615, 666, 665), (607, 609, 663, 662), (619, 621, 669, 668), (601, 603, 660, 659), (591, 593, 655, 654), (603, 605, 661, 660), (597, 599, 658, 657), (647, 649, 683, 682), (641, 643, 680, 679), (643, 645, 681, 680), (625, 627, 672, 671), (637, 639, 678, 677), (631, 633, 675, 674), (621, 623, 670, 669), (615, 617, 667, 666), (627, 629, 673, 672), (609, 611, 664, 663), (599, 601, 659, 658), (611, 613, 665, 664), (593, 595, 656, 655), (605, 607, 662, 661), (595, 597, 657, 656), (685, 686, 687, 688, 689, 690, 691, 692, 693, 694, 695, 696, 697, 698, 699, 700, 701, 702, 703, 704, 705, 706, 707, 708, 709, 710, 711, 712, 713, 714, 715, 716), (672, 673, 705, 704), (675, 676, 708, 707), (666, 667, 699, 698), (657, 658, 690, 689), (676, 677, 709, 708), (670, 671, 703, 702), (661, 662, 694, 693), (679, 680, 712, 711), (655, 656, 688, 687), (680, 681, 713, 712), (683, 684, 716, 715), (665, 666, 698, 697), (656, 657, 689, 688), (674, 675, 707, 706), (659, 660, 692, 691), (684, 653, 685, 716), (669, 670, 702, 701), (660, 661, 693, 692), (678, 679, 711, 710), (663, 664, 696, 695), (654, 655, 687, 686), (682, 683, 715, 714), (664, 665, 697, 696), (673, 674, 706, 705), (658, 659, 691, 690), (667, 668, 700, 699), (677, 678, 710, 709), (668, 669, 701, 700), (653, 654, 686, 685), (671, 672, 704, 703), (662, 663, 695, 694), (717, 719, 720, 718), (719, 721, 722, 720), (721, 723, 724, 722), (723, 725, 726, 724), (725, 727, 728, 726), (727, 729, 730, 728), (729, 731, 732, 730), (731, 733, 734, 732), (733, 735, 736, 734), (735, 737, 738, 736), (737, 739, 740, 738), (739, 741, 742, 740), (741, 743, 744, 742), (743, 745, 746, 744), (745, 747, 748, 746), (747, 749, 750, 748), (749, 751, 752, 750), (751, 753, 754, 752), (753, 755, 756, 754), (755, 757, 758, 756), (757, 759, 760, 758), (759, 761, 762, 760), (761, 763, 764, 762), (763, 765, 766, 764), (765, 767, 768, 766), (767, 769, 770, 768), (769, 771, 772, 770), (771, 773, 774, 772), (773, 775, 776, 774), (775, 777, 778, 776), (778, 875, 874, 776), (777, 779, 780, 778), (779, 717, 718, 780), (717, 781, 782, 719), (809, 841, 842, 810), (777, 811, 812, 779), (779, 812, 781, 717), (773, 809, 810, 775), (761, 803, 804, 763), (767, 806, 807, 769), (745, 795, 796, 747), (757, 801, 802, 759), (751, 798, 799, 753), (763, 804, 805, 765), (741, 793, 794, 743), (735, 790, 791, 737), (747, 796, 797, 749), (729, 787, 788, 731), (719, 782, 783, 721), (731, 788, 789, 733), (725, 785, 786, 727), (775, 810, 811, 777), (769, 807, 808, 771), (771, 808, 809, 773), (753, 799, 800, 755), (765, 805, 806, 767), (759, 802, 803, 761), (749, 797, 798, 751), (743, 794, 795, 745), (755, 800, 801, 757), (737, 791, 792, 739), (727, 786, 787, 729), (739, 792, 793, 741), (721, 783, 784, 723), (733, 789, 790, 735), (723, 784, 785, 725), (813, 844, 843, 842, 841, 840, 839, 838, 837, 836, 835, 834, 833, 832, 831, 830, 829, 828, 827, 826, 825, 824, 823, 822, 821, 820, 819, 818, 817, 816, 815, 814), (800, 832, 833, 801), (803, 835, 836, 804), (794, 826, 827, 795), (785, 817, 818, 786), (804, 836, 837, 805), (798, 830, 831, 799), (789, 821, 822, 790), (807, 839, 840, 808), (783, 815, 816, 784), (808, 840, 841, 809), (811, 843, 844, 812), (793, 825, 826, 794), (784, 816, 817, 785), (802, 834, 835, 803), (787, 819, 820, 788), (812, 844, 813, 781), (797, 829, 830, 798), (788, 820, 821, 789), (806, 838, 839, 807), (791, 823, 824, 792), (782, 814, 815, 783), (810, 842, 843, 811), (792, 824, 825, 793), (801, 833, 834, 802), (786, 818, 819, 787), (795, 827, 828, 796), (805, 837, 838, 806), (796, 828, 829, 797), (781, 813, 814, 782), (799, 831, 832, 800), (790, 822, 823, 791), (845, 847, 848, 849, 850, 851, 852, 853, 854, 855, 856, 857, 858, 859, 860, 861, 862, 863, 864, 865, 866, 867, 868, 869, 870, 871, 872, 873, 874, 875, 876, 846), (780, 876, 875, 778), (774, 873, 872, 772), (768, 870, 869, 766), (762, 867, 866, 760), (752, 862, 861, 750), (764, 868, 867, 762), (746, 859, 858, 744), (758, 865, 864, 756), (736, 854, 853, 734), (748, 860, 859, 746), (730, 851, 850, 728), (742, 857, 856, 740), (732, 852, 851, 730), (726, 849, 848, 724), (720, 845, 846, 718), (718, 846, 876, 780), (776, 874, 873, 774), (770, 871, 870, 768), (766, 869, 868, 764), (760, 866, 865, 758), (772, 872, 871, 770), (754, 863, 862, 752), (744, 858, 857, 742), (756, 864, 863, 754), (738, 855, 854, 736), (750, 861, 860, 748), (740, 856, 855, 738), (722, 847, 845, 720), (734, 853, 852, 732), (728, 850, 849, 726), (724, 848, 847, 722), (877, 878, 908, 907, 906, 905, 904, 903, 902, 901, 900, 899, 898, 897, 896, 895, 894, 893, 892, 891, 890, 889, 888, 887, 886, 885, 884, 883, 882, 881, 880, 879), (650, 648, 906, 907), (638, 636, 900, 901), (644, 642, 903, 904), (622, 620, 892, 893), (634, 632, 898, 899), (628, 626, 895, 896), (640, 638, 901, 902), (618, 616, 890, 891), (612, 610, 887, 888), (624, 622, 893, 894), (606, 604, 884, 885), (596, 594, 879, 880), (608, 606, 885, 886), (602, 600, 882, 883), (592, 590, 878, 877), (652, 650, 907, 908), (646, 644, 904, 905), (648, 646, 905, 906), (630, 628, 896, 897), (642, 640, 902, 903), (636, 634, 899, 900), (614, 612, 888, 889), (626, 624, 894, 895), (620, 618, 891, 892), (632, 630, 897, 898), (610, 608, 886, 887), (604, 602, 883, 884), (616, 614, 889, 890), (598, 596, 880, 881), (600, 598, 881, 882), (594, 592, 877, 879)])
me_cylinder_004.polygons.foreach_set('use_smooth', [1, 1, 1, 1, 1, 1, 1, 1, 1, 1, 1, 1, 1, 1, 1, 1, 1, 1, 1, 1, 1, 1, 1, 1, 1, 1, 1, 1, 1, 1, 1, 1, 1, 1, 1, 1, 1, 1, 1, 1, 1, 1, 1, 1, 1, 1, 1, 1, 1, 1, 1, 1, 1, 1, 1, 1, 1, 1, 1, 1, 1, 1, 1, 1, 1, 1, 1, 1, 1, 1, 1, 1, 1, 1, 1, 1, 1, 1, 1, 1, 1, 1, 1, 1, 1, 1, 1, 1, 1, 1, 1, 1, 1, 1, 1, 1, 1, 1, 1, 1, 1, 1, 1, 1, 1, 1, 1, 1, 1, 1, 1, 1, 1, 1, 1, 1, 1, 1, 1, 1, 1, 1, 1, 1, 1, 1, 1, 1, 1, 1, 1, 1, 1, 1, 0, 1, 1, 1, 1, 1, 0, 1, 1, 1, 1, 1, 1, 1, 1, 1, 1, 1, 1, 1, 1, 1, 1, 1, 1, 1, 1, 1, 1, 1, 1, 1, 1, 1, 1, 1, 0, 1, 1, 1, 0, 0, 0, 0, 1, 1, 1, 1, 1, 1, 1, 1, 1, 1, 1, 1, 1, 1, 1, 1, 1, 1, 0, 0, 1, 1, 0, 1, 1, 1, 1, 1, 1, 1, 1, 1, 1, 1, 1, 1, 0, 1, 0, 0, 1, 1, 1, 1, 0, 1, 1, 1, 1, 1, 1, 0, 1, 0, 0, 1, 0, 1, 1, 1, 1, 1, 1, 0, 1, 1, 1, 1, 1, 1, 1, 1, 1, 1, 1, 1, 1, 1, 1, 1, 1, 1, 1, 1, 1, 1, 1, 1, 1, 1, 1, 1, 1, 1, 1, 1, 1, 1, 1, 1, 1, 1, 1, 1, 1, 1, 1, 1, 1, 1, 1, 1, 1, 1, 1, 1, 1, 1, 1, 1, 1, 1, 1, 1, 0, 1, 0, 0, 1, 0, 0, 0, 0, 0, 0, 0, 0, 0, 1, 1, 0, 0, 0, 0, 0, 0, 0, 0, 1, 0, 0, 0, 1, 0, 0, 1, 1, 1, 0, 0, 0, 0, 0, 0, 1, 0, 0, 0, 1, 0, 0, 0, 0, 0, 0, 1, 0, 0, 0, 0, 0, 0, 0, 1, 0, 0, 0, 1, 1, 0, 1, 1, 1, 1, 1, 1, 1, 1, 1, 1, 0, 0, 1, 0, 0, 0, 0, 0, 0, 1, 1, 1, 1, 1, 1, 1, 1, 1, 1, 1, 1, 1, 1, 1, 1, 1, 1, 1, 1, 1, 1, 1, 1, 1, 1, 1, 1, 1, 1, 1, 1, 1, 1, 1, 1, 1, 1, 1, 1, 1, 1, 1, 1, 1, 1, 1, 1, 1, 1, 1, 1, 1, 1, 1, 1, 1, 1, 1, 1, 1, 1, 1, 1, 1, 1, 1, 1, 1, 1, 1, 1, 1, 1, 1, 1, 1, 1, 1, 1, 1, 1, 1, 1, 1, 1, 1, 1, 1, 1, 1, 1, 1, 1, 1, 1, 1, 1, 1, 1, 1, 1, 1, 0, 1, 0, 0, 0, 0, 0, 0, 0, 0, 0, 0, 0, 0, 0, 0, 0, 0, 0, 0, 0, 0, 0, 0, 0, 0, 0, 0, 0, 0, 0, 0, 0, 1, 1, 1, 1, 1, 1, 1, 1, 1, 1, 1, 1, 1, 1, 1, 1, 1, 1, 1, 1, 1, 1, 1, 1, 1, 1, 1, 1, 1, 1, 1, 1, 1, 1, 1, 1, 1, 1, 1, 1, 1, 1, 1, 1, 1, 1, 1, 1, 1, 1, 1, 1, 1, 1, 1, 1, 1, 1, 1, 1, 1, 1, 1, 1, 1, 0, 1, 0, 0, 0, 0, 0, 0, 0, 0, 0, 0, 0, 0, 0, 0, 0, 0, 0, 0, 0, 0, 0, 0, 0, 0, 0, 0, 0, 0, 0, 0, 0, 1, 1, 1, 1, 1, 1, 1, 1, 1, 1, 1, 1, 1, 1, 1, 1, 1, 1, 1, 1, 1, 1, 1, 1, 1, 1, 1, 1, 1, 1, 1, 1, 0, 1, 1, 1, 1, 1, 1, 1, 1, 1, 1, 1, 1, 1, 1, 1, 1, 1, 1, 1, 1, 1, 1, 1, 1, 1, 1, 1, 1, 1, 1, 1, 0, 1, 1, 1, 1, 1, 1, 1, 1, 1, 1, 1, 1, 1, 1, 1, 1, 1, 1, 1, 1, 1, 1, 1, 1, 1, 1, 1, 1, 1, 1, 1])
me_cylinder_004.polygons.foreach_set('material_index', [0, 0, 0, 0, 0, 0, 0, 0, 0, 0, 0, 0, 0, 0, 0, 0, 0, 0, 0, 0, 0, 0, 0, 0, 0, 0, 0, 0, 0, 0, 0, 0, 0, 0, 0, 0, 0, 0, 0, 0, 0, 0, 0, 0, 0, 0, 0, 0, 0, 0, 0, 0, 0, 0, 0, 0, 0, 0, 0, 0, 0, 0, 0, 0, 0, 0, 0, 0, 0, 0, 0, 0, 0, 0, 0, 0, 0, 0, 0, 0, 0, 0, 0, 0, 0, 0, 0, 0, 0, 0, 0, 0, 0, 0, 0, 0, 0, 0, 0, 0, 0, 0, 0, 0, 0, 0, 0, 0, 0, 0, 0, 0, 0, 0, 0, 0, 0, 0, 0, 0, 0, 0, 0, 0, 0, 0, 0, 0, 0, 0, 0, 0, 0, 0, 0, 0, 0, 0, 0, 0, 0, 0, 0, 0, 0, 0, 0, 0, 0, 0, 0, 0, 0, 0, 0, 0, 0, 0, 0, 0, 0, 0, 0, 0, 0, 0, 0, 0, 0, 0, 0, 0, 0, 0, 0, 0, 0, 0, 0, 0, 0, 0, 0, 0, 0, 0, 0, 0, 0, 0, 0, 0, 0, 0, 0, 0, 0, 0, 0, 0, 0, 0, 0, 0, 0, 0, 0, 0, 0, 0, 0, 0, 0, 0, 0, 0, 0, 0, 0, 0, 0, 0, 0, 0, 0, 0, 0, 0, 0, 0, 0, 0, 0, 0, 0, 0, 0, 0, 0, 0, 0, 0, 0, 0, 0, 0, 0, 0, 0, 0, 0, 0, 0, 0, 0, 0, 0, 0, 0, 0, 0, 0, 0, 0, 0, 0, 0, 0, 0, 0, 0, 0, 0, 0, 0, 0, 0, 0, 0, 0, 0, 0, 0, 0, 0, 0, 0, 0, 0, 0, 0, 0, 0, 0, 0, 0, 0, 0, 0, 0, 0, 0, 0, 0, 0, 0, 0, 0, 0, 0, 0, 0, 0, 0, 0, 0, 0, 0, 0, 0, 0, 0, 0, 0, 0, 0, 0, 0, 0, 0, 0, 0, 0, 0, 0, 0, 0, 0, 0, 0, 0, 0, 0, 0, 0, 0, 0, 0, 0, 0, 0, 0, 0, 0, 0, 0, 0, 0, 0, 0, 0, 0, 0, 0, 0, 0, 0, 0, 0, 0, 0, 0, 0, 0, 0, 0, 0, 0, 0, 0, 0, 0, 0, 0, 0, 0, 0, 0, 0, 2, 2, 2, 2, 2, 2, 2, 2, 2, 2, 2, 2, 2, 2, 2, 2, 2, 2, 2, 2, 2, 2, 2, 2, 2, 2, 2, 2, 2, 2, 0, 2, 2, 0, 1, 1, 1, 1, 1, 1, 1, 1, 1, 1, 1, 1, 1, 1, 1, 1, 1, 1, 1, 1, 1, 1, 1, 1, 1, 1, 1, 1, 1, 1, 1, 1, 1, 1, 1, 1, 1, 1, 1, 1, 1, 1, 1, 1, 1, 1, 1, 1, 1, 1, 1, 1, 1, 1, 1, 1, 1, 1, 1, 1, 1, 1, 1, 1, 1, 1, 1, 1, 1, 1, 1, 1, 1, 1, 1, 1, 1, 1, 1, 1, 1, 1, 1, 1, 1, 1, 1, 1, 1, 1, 1, 1, 1, 1, 1, 1, 1, 1, 1, 1, 1, 1, 1, 1, 1, 1, 1, 1, 1, 1, 1, 1, 1, 1, 1, 1, 1, 1, 1, 1, 1, 1, 1, 1, 1, 1, 1, 1, 1, 1, 1, 1, 1, 1, 1, 1, 1, 1, 1, 1, 1, 1, 1, 1, 1, 1, 1, 1, 1, 1, 1, 1, 1, 1, 1, 1, 1, 1, 1, 1, 1, 1, 1, 1, 1, 1, 1, 1, 1, 1, 1, 1, 1, 1, 1, 1, 1, 1, 1, 1, 1, 1, 1, 1, 1, 1, 1, 1, 1, 1, 1, 1, 1, 1, 1, 1, 1, 1, 1, 1, 1, 1, 1, 1, 1, 1, 1, 1, 1, 1, 1, 1, 1, 1, 1, 1, 1, 1, 1, 1, 1, 1, 1, 1, 1, 1, 1, 1, 1, 1, 1, 1, 1, 1, 1, 1, 1, 1, 1, 1, 1, 1, 1, 1, 1, 1, 1, 1, 1, 1, 1, 1, 1, 1, 1, 1, 1, 1, 1, 1, 1, 1, 1, 1, 1, 1, 1, 1, 1, 1, 1, 1, 1, 1, 1, 1, 1, 1, 1, 1, 1, 1, 1, 1, 1, 1, 1, 1, 1, 1, 1, 1, 1, 1])
me_cylinder_004.materials.append(mat_material_006)
me_cylinder_004.materials.append(mat_black)
me_cylinder_004.materials.append(mat_blank_002)
me_cylinder_004.use_remesh_preserve_volume = False
me_cylinder_004.use_remesh_preserve_attributes = False
me_cylinder_004.use_mirror_vertex_groups = False
me_cylinder_004.update()
me_cylinder_005 = bpy.data.meshes.new('Cylinder.005')
me_cylinder_005.from_pydata([(1.06, -3.729, -0.06525), (1.295, -3.493, -0.06525), (1.15, -3.711, -0.06525), (1.226, -3.66, -0.06525), (1.277, -3.583, -0.06525), (1.295, -0.5491, -0.06525), (1.06, -0.3133, -0.06525), (1.277, -0.4589, -0.06525), (1.226, -0.3824, -0.06525), (1.15, -0.3312, -0.06525), (-1.055, -0.3133, -0.06525), (-1.291, -0.5491, -0.06525), (-1.146, -0.3312, -0.06525), (-1.222, -0.3824, -0.06525), (-1.273, -0.4589, -0.06525), (-1.055, -3.729, -0.06525), (-1.291, -3.493, -0.06525), (-1.146, -3.711, -0.06525), (-1.273, -3.583, -0.06525), (-1.222, -3.66, -0.06525), (-0.9698, -0.3133, -0.06525), (0.04159, -0.3133, -0.06525), (-0.04183, -0.3133, -0.06525), (0.9601, -0.3133, -0.06525), (-0.7234, -3.729, -0.06525), (-0.4898, -3.729, -0.06525), (0.1215, -3.729, -0.06525), (-0.1239, -3.729, -0.06525), (0.5165, -3.729, -0.06525), (0.7516, -3.729, -0.06525), (1.06, -3.729, 0.04322), (1.295, -3.493, 0.04322), (1.15, -3.711, 0.04322), (1.226, -3.66, 0.04322), (1.277, -3.583, 0.04322), (1.295, -0.5491, 0.04322), (1.06, -0.3133, 0.04322), (1.277, -0.4589, 0.04322), (1.226, -0.3824, 0.04322), (1.15, -0.3312, 0.04322), (-1.055, -0.3133, 0.04322), (-1.291, -0.5491, 0.04322), (-1.146, -0.3312, 0.04322), (-1.222, -0.3824, 0.04322), (-1.273, -0.4589, 0.04322), (-1.055, -3.729, 0.04322), (-1.291, -3.493, 0.04322), (-1.146, -3.711, 0.04322), (-1.273, -3.583, 0.04322), (-1.222, -3.66, 0.04322), (-0.9698, -0.3133, 0.04322), (0.04159, -0.3133, 0.04322), (-0.04183, -0.3133, 0.04322), (0.9601, -0.3133, 0.04322), (-0.7234, -3.729, 0.04322), (-0.4898, -3.729, 0.04322), (0.1215, -3.729, 0.04322), (-0.1239, -3.729, 0.04322), (0.5165, -3.729, 0.04322), (0.7516, -3.729, 0.04322), (0.9778, -3.606, -0.06105), (1.061, -3.589, -0.06105), (1.132, -3.542, -0.06105), (1.179, -3.471, -0.06105), (1.195, -3.388, -0.06105), (1.195, -0.6718, -0.06105), (1.179, -0.5886, -0.06105), (1.132, -0.518, -0.06105), (1.061, -0.4708, -0.06105), (0.9778, -0.4542, -0.06105), (-0.9735, -0.4542, -0.06105), (-1.057, -0.4708, -0.06105), (-1.127, -0.518, -0.06105), (-1.175, -0.5886, -0.06105), (-1.191, -0.6718, -0.06105), (-1.057, -3.589, -0.06105), (-0.9735, -3.606, -0.06105), (-1.127, -3.542, -0.06105), (-1.191, -3.388, -0.06105), (-1.175, -3.471, -0.06105), (0.6937, -3.606, -0.06105), (-0.8945, -0.4542, -0.06105), (-0.03837, -0.4542, -0.06105), (0.886, -0.4542, -0.06105), (0.03859, -0.4542, -0.06105), (-0.6672, -3.606, -0.06105), (-0.4516, -3.606, -0.06105), (-0.1141, -3.606, -0.06105), (0.1123, -3.606, -0.06105), (0.4768, -3.606, -0.06105), (0.9778, -3.606, 0.03902), (1.061, -3.589, 0.03902), (1.132, -3.542, 0.03902), (1.179, -3.471, 0.03902), (1.195, -3.388, 0.03902), (1.195, -0.6718, 0.03902), (1.179, -0.5886, 0.03902), (1.132, -0.518, 0.03902), (1.061, -0.4708, 0.03902), (0.9778, -0.4542, 0.03902), (-0.9735, -0.4542, 0.03902), (-1.057, -0.4708, 0.03902), (-1.127, -0.518, 0.03902), (-1.175, -0.5886, 0.03902), (-1.191, -0.6718, 0.03902), (-1.057, -3.589, 0.03902), (-0.9735, -3.606, 0.03902), (-1.127, -3.542, 0.03902), (-1.191, -3.388, 0.03902), (-1.175, -3.471, 0.03902), (0.6937, -3.606, 0.03902), (-0.8945, -0.4542, 0.03902), (-0.03837, -0.4542, 0.03902), (0.886, -0.4542, 0.03902), (0.03859, -0.4542, 0.03902), (-0.6672, -3.606, 0.03902), (-0.4516, -3.606, 0.03902), (-0.1141, -3.606, 0.03902), (0.1123, -3.606, 0.03902), (0.4768, -3.606, 0.03902), (0.7123, -3.205, 0.1971), (0.7729, -3.193, 0.1971), (0.8243, -3.159, 0.1971), (0.8586, -3.108, 0.1971), (0.8707, -3.047, 0.1971), (0.8707, -2.605, 0.1971), (0.8586, -2.545, 0.1971), (0.8243, -2.494, 0.1971), (0.7729, -2.459, 0.1971), (0.7123, -2.447, 0.1971), (-0.7077, -2.447, 0.1971), (-0.7683, -2.459, 0.1971), (-0.8196, -2.494, 0.1971), (-0.854, -2.545, 0.1971), (-0.866, -2.605, 0.1971), (-0.7683, -3.193, 0.1971), (-0.7077, -3.205, 0.1971), (-0.8196, -3.159, 0.1971), (-0.866, -3.047, 0.1971), (-0.854, -3.108, 0.1971), (0.5056, -3.205, 0.1971), (-0.6502, -2.447, 0.1971), (-0.02716, -2.447, 0.1971), (0.6455, -2.447, 0.1971), (0.02885, -2.447, 0.1971), (-0.4848, -3.205, 0.1971), (-0.3279, -3.205, 0.1971), (-0.08228, -3.205, 0.1971), (0.08253, -3.205, 0.1971), (0.3477, -3.205, 0.1971), (0.535, -0.3133, -0.06525), (0.4634, -0.3133, -0.06525), (0.535, -0.3133, 0.04322), (0.4634, -0.3133, 0.04322), (0.5254, 0.05539, -0.05475), (0.473, 0.05539, -0.05475), (0.5254, 0.05539, 0.05371), (0.473, 0.05539, 0.05371), (-0.4976, -0.3133, -0.06525), (-0.5693, -0.3133, -0.06525), (-0.4976, -0.3133, 0.04322), (-0.5693, -0.3133, 0.04322), (-0.5072, 0.05539, -0.05475), (-0.5596, 0.05539, -0.05475), (-0.5072, 0.05539, 0.05371), (-0.5596, 0.05539, 0.05371), (-0.4039, -3.451, 0.09999), (-0.1018, -3.451, 0.09999), (-0.9455, -3.436, 0.09999), (-0.871, -3.451, 0.09999), (1.013, -3.394, 0.09999), (1.055, -3.331, 0.09999), (0.7933, -1.223, 0.09999), (0.03483, -1.223, 0.09999), (0.95, -1.237, 0.09999), (0.8754, -1.223, 0.09999), (1.013, -1.28, 0.09999), (-0.5969, -3.451, 0.09999), (0.6211, -3.451, 0.09999), (0.8754, -3.451, 0.09999), (0.95, -3.436, 0.09999), (-1.051, -1.343, 0.09999), (-1.066, -1.417, 0.09999), (0.427, -3.451, 0.09999), (-0.03405, -1.223, 0.09999), (-0.8003, -1.223, 0.09999), (-1.009, -1.28, 0.09999), (-1.066, -3.257, 0.09999), (-1.051, -3.331, 0.09999), (1.055, -1.343, 0.09999), (-1.009, -3.394, 0.09999), (-0.871, -1.223, 0.09999), (-0.9455, -1.237, 0.09999), (0.1008, -3.451, 0.09999), (1.07, -1.417, 0.09999), (1.07, -3.257, 0.09999), (-0.4039, -3.676, 0.09999), (-0.1018, -3.676, 0.09999), (-0.9455, -3.661, 0.09999), (-0.871, -3.676, 0.09999), (1.013, -3.619, 0.09999), (1.055, -3.555, 0.09999), (-0.5969, -3.676, 0.09999), (0.6211, -3.676, 0.09999), (0.8754, -3.676, 0.09999), (0.95, -3.661, 0.09999), (0.427, -3.676, 0.09999), (-1.066, -3.481, 0.09999), (-1.051, -3.555, 0.09999), (-1.009, -3.619, 0.09999), (0.1008, -3.676, 0.09999), (1.07, -3.481, 0.09999), (1.07, -3.164, 0.136), (1.055, -3.238, 0.136), (0.1008, -3.358, 0.136), (-0.1018, -3.358, 0.136), (-0.9455, -3.343, 0.136), (-1.009, -3.301, 0.136), (0.427, -3.358, 0.136), (0.95, -3.343, 0.136), (0.8754, -3.358, 0.136), (-1.051, -3.238, 0.136), (-0.5969, -3.358, 0.136), (-0.871, -3.358, 0.136), (-1.066, -3.164, 0.136), (0.6211, -3.358, 0.136), (1.013, -3.301, 0.136), (-0.4039, -3.358, 0.136), (1.07, -3.481, 0.136), (1.055, -3.555, 0.136), (0.1008, -3.676, 0.136), (-0.1018, -3.676, 0.136), (-0.9455, -3.661, 0.136), (-1.009, -3.619, 0.136), (0.427, -3.676, 0.136), (0.95, -3.661, 0.136), (0.8754, -3.676, 0.136), (-1.051, -3.555, 0.136), (-0.5969, -3.676, 0.136), (-0.871, -3.676, 0.136), (-1.066, -3.481, 0.136), (0.6211, -3.676, 0.136), (1.013, -3.619, 0.136), (-0.4039, -3.676, 0.136)], [], [(27, 57, 55, 25), (15, 45, 47, 17), (4, 34, 33, 3), (21, 51, 53, 23), (6, 36, 39, 9), (9, 39, 38, 8), (25, 55, 54, 24), (0, 30, 59, 29), (3, 33, 32, 2), (11, 41, 44, 14), (29, 59, 58, 28), (20, 50, 52, 22), (14, 44, 43, 13), (18, 48, 46, 16), (8, 38, 37, 7), (24, 54, 45, 15), (19, 49, 48, 18), (10, 40, 50, 20), (13, 43, 42, 12), (2, 32, 30, 0), (28, 58, 56, 26), (16, 46, 41, 11), (17, 47, 49, 19), (7, 37, 35, 5), (22, 52, 51, 21), (23, 53, 36, 6), (12, 42, 40, 10), (26, 56, 57, 27), (5, 35, 31, 1), (1, 31, 34, 4), (87, 86, 116, 117), (76, 75, 105, 106), (63, 62, 92, 93), (84, 83, 113, 114), (69, 68, 98, 99), (68, 67, 97, 98), (86, 85, 115, 116), (60, 80, 110, 90), (62, 61, 91, 92), (74, 73, 103, 104), (80, 89, 119, 110), (81, 82, 112, 111), (73, 72, 102, 103), (79, 78, 108, 109), (67, 66, 96, 97), (85, 76, 106, 115), (77, 79, 109, 107), (70, 81, 111, 100), (72, 71, 101, 102), (61, 60, 90, 91), (89, 88, 118, 119), (78, 74, 104, 108), (75, 77, 107, 105), (66, 65, 95, 96), (82, 84, 114, 112), (83, 69, 99, 113), (71, 70, 100, 101), (88, 87, 117, 118), (65, 64, 94, 95), (64, 63, 93, 94), (25, 24, 85, 86), (7, 5, 65, 66), (51, 52, 112, 114), (1, 4, 63, 64), (52, 50, 111, 112), (32, 33, 92, 91), (29, 28, 89, 80), (12, 10, 70, 71), (57, 56, 118, 117), (6, 9, 68, 69), (45, 54, 115, 106), (37, 38, 97, 96), (33, 34, 93, 92), (15, 17, 75, 76), (11, 14, 73, 74), (56, 58, 119, 118), (42, 43, 102, 101), (38, 39, 98, 97), (0, 29, 80, 60), (18, 16, 78, 79), (49, 47, 105, 107), (43, 44, 103, 102), (20, 22, 82, 81), (10, 20, 81, 70), (31, 35, 95, 94), (48, 49, 107, 109), (24, 15, 76, 85), (22, 21, 84, 82), (4, 3, 62, 63), (53, 51, 114, 113), (3, 2, 61, 62), (41, 46, 108, 104), (28, 26, 88, 89), (26, 27, 87, 88), (9, 8, 67, 68), (54, 55, 116, 115), (8, 7, 66, 67), (36, 53, 113, 99), (34, 31, 94, 93), (30, 32, 91, 90), (14, 13, 72, 73), (58, 59, 110, 119), (13, 12, 71, 72), (55, 57, 117, 116), (39, 36, 99, 98), (35, 37, 96, 95), (19, 18, 79, 77), (17, 19, 77, 75), (44, 41, 104, 103), (40, 42, 101, 100), (16, 11, 74, 78), (5, 1, 64, 65), (46, 48, 109, 108), (47, 45, 106, 105), (23, 6, 69, 83), (21, 23, 83, 84), (2, 0, 60, 61), (50, 40, 100, 111), (59, 30, 90, 110), (27, 25, 86, 87), (166, 167, 147, 146), (168, 169, 136, 135), (170, 171, 123, 122), (172, 173, 144, 143), (174, 175, 129, 128), (176, 174, 128, 127), (177, 166, 146, 145), (178, 179, 120, 140), (180, 170, 122, 121), (181, 182, 134, 133), (183, 178, 140, 149), (184, 185, 141, 142), (186, 181, 133, 132), (187, 188, 139, 138), (189, 176, 127, 126), (169, 177, 145, 136), (188, 190, 137, 139), (185, 191, 130, 141), (192, 186, 132, 131), (179, 180, 121, 120), (193, 183, 149, 148), (182, 187, 138, 134), (190, 168, 135, 137), (194, 189, 126, 125), (173, 184, 142, 144), (175, 172, 143, 129), (195, 194, 125, 124), (191, 192, 131, 130), (167, 193, 148, 147), (171, 195, 124, 123), (120, 121, 122, 123, 124, 125, 126, 127, 128, 129, 143, 144, 142, 141, 130, 131, 132, 133, 134, 138, 139, 137, 135, 136, 145, 146, 147, 148, 149, 140), (151, 150, 152, 153), (155, 157, 156, 154), (151, 153, 157, 155), (150, 151, 155, 154), (153, 152, 156, 157), (152, 150, 154, 156), (159, 158, 160, 161), (163, 165, 164, 162), (159, 161, 165, 163), (158, 159, 163, 162), (161, 160, 164, 165), (160, 158, 162, 164), (93, 94, 195, 171), (117, 118, 193, 167), (100, 101, 192, 191), (94, 95, 194, 195), (99, 113, 172, 175), (114, 112, 184, 173), (95, 96, 189, 194), (107, 105, 168, 190), (104, 108, 187, 182), (118, 119, 183, 193), (90, 91, 180, 179), (101, 102, 186, 192), (111, 100, 191, 185), (109, 107, 190, 188), (106, 115, 177, 169), (96, 97, 176, 189), (108, 109, 188, 187), (102, 103, 181, 186), (112, 111, 185, 184), (119, 110, 178, 183), (103, 104, 182, 181), (91, 92, 170, 180), (110, 90, 179, 178), (115, 116, 166, 177), (97, 98, 174, 176), (98, 99, 175, 174), (113, 114, 173, 172), (92, 93, 171, 170), (105, 106, 169, 168), (116, 117, 167, 166), (177, 222, 227, 166), (198, 232, 233, 209), (169, 223, 222, 177), (166, 227, 215, 167), (203, 241, 234, 206), (183, 218, 225, 178), (167, 215, 214, 193), (168, 216, 223, 169), (179, 220, 219, 180), (205, 235, 236, 204), (199, 239, 232, 198), (171, 213, 212, 195), (211, 228, 229, 201), (200, 242, 235, 205), (180, 219, 226, 170), (218, 234, 241, 225), (217, 233, 232, 216), (221, 237, 233, 217), (215, 231, 230, 214), (222, 238, 243, 227), (213, 229, 228, 212), (227, 243, 231, 215), (216, 232, 239, 223), (224, 240, 237, 221), (225, 241, 236, 220), (226, 242, 229, 213), (220, 236, 235, 219), (219, 235, 242, 226), (214, 230, 234, 218), (223, 239, 238, 222), (207, 240, 224, 187), (206, 234, 230, 210), (201, 229, 242, 200), (193, 214, 218, 183), (170, 226, 213, 171), (202, 238, 239, 199), (195, 212, 228, 211), (208, 237, 240, 207), (210, 230, 231, 197), (178, 225, 220, 179), (204, 236, 241, 203), (188, 221, 217, 190), (187, 224, 221, 188), (190, 217, 216, 168), (196, 243, 238, 202), (197, 231, 243, 196), (209, 233, 237, 208)])
me_cylinder_005.polygons.foreach_set('use_smooth', [1, 1, 1, 0, 1, 1, 1, 1, 1, 1, 1, 0, 1, 1, 1, 1, 1, 1, 1, 1, 1, 0, 1, 1, 0, 1, 1, 1, 0, 1, 0, 0, 0, 0, 0, 0, 0, 0, 0, 0, 0, 0, 0, 0, 0, 0, 0, 0, 0, 0, 0, 0, 0, 0, 0, 0, 0, 0, 0, 0, 0, 0, 0, 0, 0, 0, 0, 0, 0, 0, 0, 0, 0, 0, 0, 0, 0, 0, 0, 0, 0, 0, 0, 0, 0, 0, 0, 0, 0, 0, 0, 0, 0, 0, 0, 0, 0, 0, 0, 0, 0, 0, 0, 0, 0, 0, 0, 0, 0, 0, 0, 0, 0, 0, 0, 0, 0, 0, 0, 0, 1, 1, 1, 1, 1, 1, 1, 1, 1, 1, 1, 1, 1, 1, 1, 1, 1, 1, 1, 1, 1, 1, 1, 1, 1, 1, 1, 1, 1, 1, 0, 0, 0, 0, 0, 0, 0, 0, 0, 0, 0, 0, 0, 1, 1, 1, 1, 1, 1, 1, 1, 1, 1, 1, 1, 1, 1, 1, 1, 1, 1, 1, 1, 1, 1, 1, 1, 1, 1, 1, 1, 1, 1, 1, 1, 1, 1, 1, 1, 1, 1, 1, 1, 1, 1, 1, 1, 1, 0, 0, 0, 0, 0, 0, 0, 0, 0, 0, 0, 0, 0, 0, 0, 1, 1, 1, 1, 1, 1, 0, 1, 1, 1, 1, 1, 1, 1, 1, 1, 1])
me_cylinder_005.materials.append(mat_material_005)
me_cylinder_005.use_remesh_preserve_volume = False
me_cylinder_005.use_remesh_preserve_attributes = False
me_cylinder_005.use_mirror_vertex_groups = False
me_cylinder_005.update()

# ---- objects
ob_black_trash_cart = bpy.data.objects.new('Black Trash Cart', me_cylinder_004)
ob_black_lid = bpy.data.objects.new('Black Lid', me_cylinder_005)

# ---- transforms, parenting, visibility, modifiers, constraints
ob_black_trash_cart.location = (0.0, 0.1759, 1.289)
ob_black_trash_cart.scale = (1.0, 0.838, 1.0)
ob_black_trash_cart.lineart.crease_threshold = 0.0
_m = ob_black_trash_cart.modifiers.new('Solidify', 'SOLIDIFY')
_m.thickness = 0.02
ob_black_lid.location = (0.0, 2.019, 3.726)
ob_black_lid.rotation_euler = (-3.927, 0.0, 0.0)
ob_black_lid.scale = (1.0, 0.838, 1.0)
ob_black_lid.lock_location = (True, True, True)
ob_black_lid.lock_rotation = (False, True, True)
ob_black_lid.lock_scale = (True, True, True)
ob_black_lid.lineart.crease_threshold = 0.0
_m = ob_black_lid.modifiers.new('Solidify', 'SOLIDIFY')
_c = ob_black_lid.constraints.new('CHILD_OF'); _c.name = 'Child Of'
_c.set_inverse_pending = False
_c.inverse_matrix = ((1.0, 0.0, -1.421e-14, 2.471e-07), (0.0, 1.193, 0.0, -0.21), (0.0, 0.0, 1.0, -1.289), (0.0, 0.0, 0.0, 1.0))

# ---- collection membership
col_collection_1.objects.link(ob_black_trash_cart)
col_collection_1.objects.link(ob_black_lid)

# ---- scene / render settings (as saved in the file)
scene.frame_start = 1; scene.frame_end = 250; scene.frame_set(4)
scene.render.engine = 'BLENDER_EEVEE_NEXT'
scene.render.resolution_percentage = 50
scene.render.dither_intensity = 0.0
scene.cycles.use_denoising = False
scene.cycles.samples = 128
scene.cycles.sampling_pattern = 'TABULATED_SOBOL'
scene.cycles.use_adaptive_sampling = False
scene.cycles.use_light_tree = False
scene.cycles.blur_glossy = 0.0
scene.cycles.sample_clamp_indirect = 0.0
scene.view_settings.view_transform = 'Standard'
bpy.context.view_layer.update()

# ---- added for rendering (the .blend has no active camera and no usable light): camera, sun
cam_auto = bpy.data.cameras.new('AutoCamera')
cam_auto.lens = 50.0
cam_auto.sensor_width = 36.0
cam_auto.clip_end = 1000.0
ob_auto_camera = bpy.data.objects.new('AutoCamera', cam_auto)
scene.collection.objects.link(ob_auto_camera)
ob_auto_camera.location = (7.08533, -7.00159, 7.16632)
ob_auto_camera.rotation_euler = (1.09748, -7.21219e-08, 0.694738)
scene.camera = ob_auto_camera
light_auto_sun = bpy.data.lights.new('AutoSun', 'SUN')
light_auto_sun.energy = 3.0
light_auto_sun.angle = 0.0523599
ob_auto_sun = bpy.data.objects.new('AutoSun', light_auto_sun)
scene.collection.objects.link(ob_auto_sun)
ob_auto_sun.rotation_euler = (0.872665, 0.174533, 0.523599)
bpy.context.view_layer.update()
